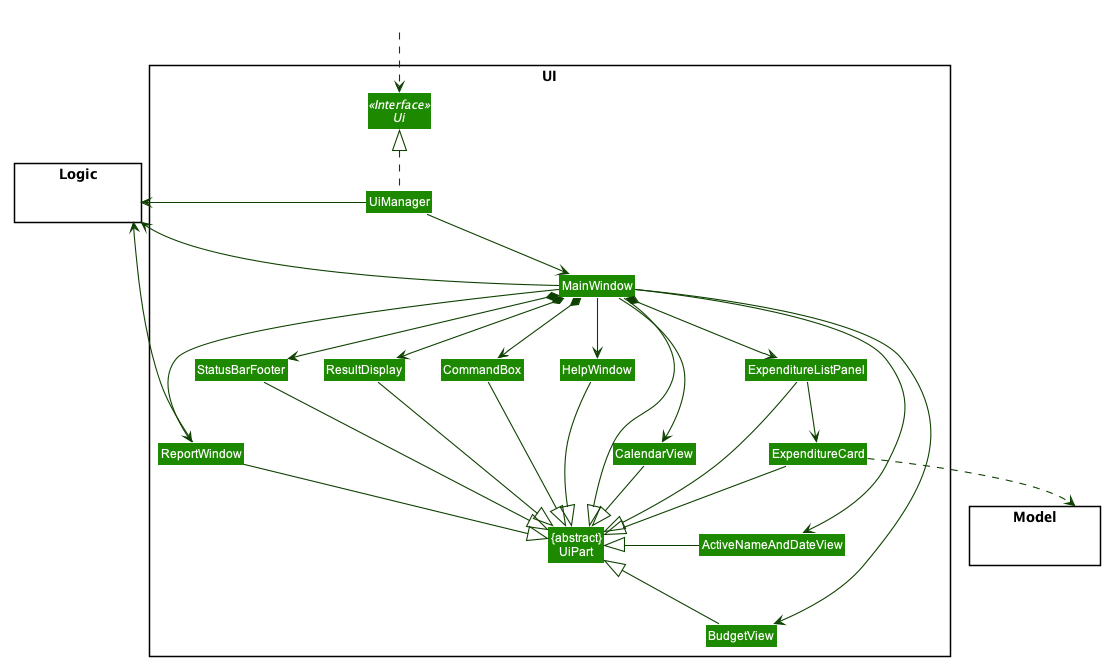

The diagram above was rendered by PlantUML. Its source (embedded in the PNG):
@startuml








skinparam BackgroundColor #FFFFFFF

skinparam Shadowing false

skinparam Class {
    FontColor #FFFFFF
    BorderThickness 1
    BorderColor #FFFFFF
    StereotypeFontColor #FFFFFF
    FontName Arial
}

skinparam Actor {
    BorderColor #000000
    Color #000000
    FontName Arial
}

skinparam Sequence {
    MessageAlign center
    BoxFontSize 15
    BoxPadding 0
    BoxFontColor #FFFFFF
    FontName Arial
}

skinparam Participant {
    FontColor #FFFFFFF
    Padding 20
}

skinparam MinClassWidth 50
skinparam ParticipantPadding 10
skinparam Shadowing false
skinparam DefaultTextAlignment center
skinparam packageStyle Rectangle

hide footbox
hide members
hide circle
skinparam arrowThickness 1.1
skinparam arrowColor #0E4100
skinparam classBackgroundColor #1D8900

package UI <<Rectangle>>{
Interface Ui <<Interface>>
Class "{abstract}\nUiPart" as UiPart
Class UiManager
Class MainWindow
Class HelpWindow
Class ReportWindow
Class ResultDisplay
Class ExpenditureListPanel
Class ExpenditureCard
Class StatusBarFooter
Class CommandBox
Class CalendarView
Class BudgetView
Class ActiveNameAndDateView
}

package Model <<Rectangle>> {
Class HiddenModel #FFFFFF
}

package Logic <<Rectangle>> {
Class HiddenLogic #FFFFFF
}

Class HiddenOutside #FFFFFF
HiddenOutside ..> Ui

UiManager .up.|> Ui
UiManager --> MainWindow
MainWindow -right-> HelpWindow
MainWindow --> CalendarView
MainWindow -right-> ReportWindow
MainWindow *-left-> CommandBox
MainWindow *-left-> ResultDisplay
MainWindow *-right-> ExpenditureListPanel
MainWindow -right-> ActiveNameAndDateView
MainWindow -> BudgetView
MainWindow *--> StatusBarFooter

ExpenditureListPanel -down-> ExpenditureCard

MainWindow -left-|> UiPart
CalendarView -down|> UiPart
ResultDisplay --|> UiPart
CommandBox --|> UiPart
ExpenditureListPanel --|> UiPart
ExpenditureCard --|> UiPart
StatusBarFooter --|> UiPart
HelpWindow -down-|> UiPart
ReportWindow --|> UiPart
BudgetView -up-|> UiPart
ActiveNameAndDateView -left|> UiPart

ExpenditureCard ..> Model
UiManager -up-> Logic
MainWindow -up-> Logic
ReportWindow --> Logic

ExpenditureListPanel -[hidden]left- HelpWindow
HelpWindow -[hidden]left- CommandBox
CommandBox -[hidden]left- ResultDisplay
ResultDisplay -[hidden]left- StatusBarFooter

MainWindow -[hidden]-|> UiPart
@enduml